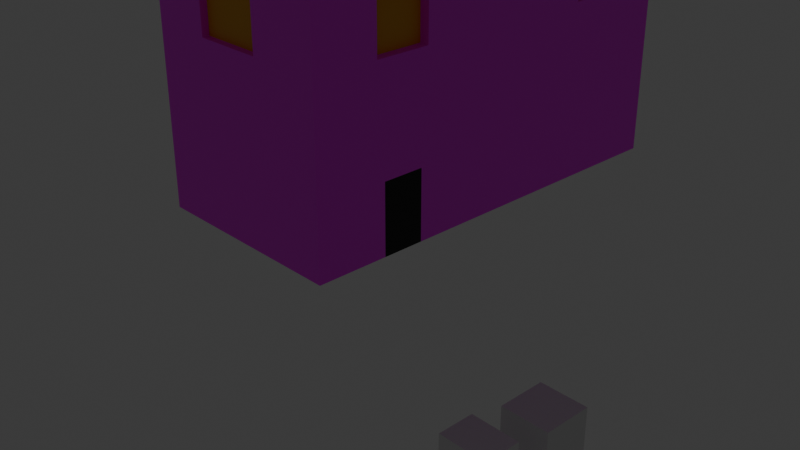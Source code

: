 # Source: Batiment2.blend  (saved by Blender 4.5.91; exported with 4.5.12 LTS)
import bpy
from mathutils import Matrix  # noqa: F401  (used for matrix-valued properties, if any)

bpy.ops.wm.read_factory_settings(use_empty=True)
scene = bpy.context.scene
scene.name = 'Scene'

# ---- collections
col_collection = bpy.data.collections.new('Collection'); scene.collection.children.link(col_collection)

# ---- images (referenced by path relative to the original .blend; pixels are not part of the script)
import os
ASSET_DIR = os.environ.get("B2B_ASSET_DIR", "")  # directory of the original .blend (textures are referenced by path, not embedded)
HERE = os.path.dirname(os.path.abspath(__file__))  # packed textures are extracted next to this script under _unpacked/

def load_image(name, relpath, width, height, colorspace="sRGB"):
    """Load a texture the original file referenced (path relative to the .blend, or extracted next to this script)."""
    p = next((c for c in (os.path.join(HERE, relpath), os.path.join(ASSET_DIR, relpath)) if relpath and os.path.exists(c)), "")
    if p:
        img = bpy.data.images.load(p, check_existing=True)
        img.name = name
    else:  # same state as the original file: an image datablock whose file is absent (Cycles renders it pink)
        img = bpy.data.images.new(name, width, height)
        img.source = "FILE"
        img.filepath = "//" + (relpath or name)
    img.colorspace_settings.name = colorspace
    return img
img_villehaute1_basecolor_png = load_image('VilleHaute1_basecolor.png', 'textures/VilleHaute1_basecolor.png', 1024, 1024, 'sRGB')

# ---- materials (node trees are filled in below, after node groups)
mat_material_001 = bpy.data.materials.new('Material.001')
mat_material_001.alpha_threshold = 0.0
mat_material_001.roughness = 0.5
mat_material_001.line_color = (0.0, 0.0, 0.0, 1.0)
mat_material_002 = bpy.data.materials.new('Material.002')
mat_material = bpy.data.materials.new('Material')

# ---- material node trees
mat_material_001.use_nodes = True; mat_material_001.node_tree.nodes.clear()
_N = mat_material_001.node_tree.nodes; _L = mat_material_001.node_tree.links
n0 = _N.new('ShaderNodeOutputMaterial'); n0.name = 'Material Output'; n0.location = (200, 100)
n1 = _N.new('ShaderNodeBsdfPrincipled'); n1.name = 'Principled BSDF'; n1.location = (-200, 100)
n1.inputs[3].default_value = 1.45
n2 = _N.new('ShaderNodeTexImage'); n2.name = 'Image Texture'; n2.location = (-490, 75)
n2.image = img_villehaute1_basecolor_png
_L.new(n1.outputs[0], n0.inputs[0])
_L.new(n2.outputs[0], n1.inputs[0])
n0.is_active_output = True
mat_material_002.use_nodes = True; mat_material_002.node_tree.nodes.clear()
_N = mat_material_002.node_tree.nodes; _L = mat_material_002.node_tree.links
n0 = _N.new('ShaderNodeBsdfPrincipled'); n0.name = 'Principled BSDF'; n0.location = (-200, 100)
n0.inputs[0].default_value = (0.0, 0.0, 0.0, 1.0)
n1 = _N.new('ShaderNodeOutputMaterial'); n1.name = 'Material Output'; n1.location = (200, 100)
_L.new(n0.outputs[0], n1.inputs[0])
n1.is_active_output = True
mat_material.use_nodes = True; mat_material.node_tree.nodes.clear()
_N = mat_material.node_tree.nodes; _L = mat_material.node_tree.links
n0 = _N.new('ShaderNodeBsdfPrincipled'); n0.name = 'Principled BSDF'; n0.location = (-200, 100)
n0.inputs[0].default_value = (0.8004, 0.3856, 0.02417, 1.0)
n1 = _N.new('ShaderNodeOutputMaterial'); n1.name = 'Material Output'; n1.location = (200, 100)
_L.new(n0.outputs[0], n1.inputs[0])
n1.is_active_output = True

# ---- world
world_world = bpy.data.worlds.new('World'); scene.world = world_world
world_world.use_nodes = True; world_world.node_tree.nodes.clear()
_N = world_world.node_tree.nodes; _L = world_world.node_tree.links
n0 = _N.new('ShaderNodeOutputWorld'); n0.name = 'World Output'; n0.location = (200, 100)
n1 = _N.new('ShaderNodeBackground'); n1.name = 'Background'; n1.location = (-200, 100)
n1.inputs[0].default_value = (0.05088, 0.05088, 0.05088, 1.0)
_L.new(n1.outputs[0], n0.inputs[0])
n0.is_active_output = True
world_world.color = (0.05088, 0.05088, 0.05088)
world_world.sun_shadow_jitter_overblur = 0.0

# ---- cameras
cam_camera = bpy.data.cameras.new('Camera')
cam_camera.clip_end = 100.0
cam_camera.ortho_scale = 7.314

# ---- lights
light_light = bpy.data.lights.new('Light', 'POINT')
light_light.energy = 1000.0
light_light.shadow_soft_size = 0.1

# ---- meshes
me_cube = bpy.data.meshes.new('Cube')
me_cube.from_pydata([(1.0, 1.0, 0.3984), (1.0, 1.0, -1.0), (1.0, -1.0, 0.3984), (1.0, -1.0, -1.0), (-1.0, 1.0, 0.3984), (-1.0, 1.0, -1.0), (-1.0, -1.0, 0.3984), (-1.0, -1.0, -1.0), (1.0, 1.0, -0.6631), (-1.0, -1.0, -0.6631), (-1.0, 1.0, -0.6631), (-1.0, -0.7232, -1.0), (1.0, -0.7232, 0.3984), (-1.0, -0.7232, 0.3984), (1.0, -0.7232, -1.0), (-1.0, -0.7232, -0.6631), (-1.0, -0.4551, 0.3984), (1.0, -0.4551, -1.0), (-1.0, -0.4551, -0.6631), (-1.0, -0.4551, -1.0), (1.0, -0.4551, 0.3984), (-1.0, 0.7075, 0.3984), (1.0, 0.7075, -1.0), (-1.0, 0.7075, -0.6631), (-1.0, 0.7075, -1.0), (1.0, 0.7075, 0.3984), (-1.0, 0.4641, -1.0), (1.0, 0.4641, 0.3984), (-1.0, 0.4641, 0.3984), (1.0, 0.4641, -1.0), (-1.0, 0.4641, -0.6631), (0.3479, 1.0, -1.0), (0.3479, -1.0, 0.3984), (0.3479, -1.0, -1.0), (0.3479, 1.0, 0.3984), (0.3479, 1.0, -0.6631), (0.3479, -0.7232, -1.0), (0.3479, -0.7232, 0.3984), (0.3479, -0.4551, 0.3984), (0.3479, -0.4551, -1.0), (0.3479, 0.7075, -1.0), (0.3479, 0.7075, 0.3984), (0.3479, 0.4641, -1.0), (0.3479, 0.4641, 0.3984), (-0.3697, 1.0, -1.0), (-0.3697, -1.0, 0.3984), (-0.3697, -0.7232, -1.0), (-0.3697, -0.4551, -1.0), (-0.3697, 0.7075, -1.0), (-0.3697, 0.4641, -1.0), (-0.3697, -1.0, -1.0), (-0.3697, 1.0, 0.3984), (-0.3697, 1.0, -0.6631), (-0.3697, -0.7232, 0.3984), (-0.3697, -0.4551, 0.3984), (-0.3697, 0.7075, 0.3984), (-0.3697, 0.4641, 0.3984), (-1.0, -1.0, 0.1141), (1.0, 1.0, 0.1141), (-1.0, 1.0, 0.1141), (1.0, -0.7232, 0.1141), (-1.0, -0.7232, 0.1141), (1.0, -0.4551, 0.1141), (-1.0, -0.4551, 0.1141), (1.0, 0.7075, 0.1141), (-1.0, 0.7075, 0.1141), (-1.0, 0.4641, 0.1141), (1.0, 0.4641, 0.1141), (0.3479, 1.0, 0.1141), (0.3479, -1.0, 0.1141), (-0.3697, 1.0, 0.1141), (-0.3697, -1.0, 0.1141), (1.0, 1.0, -0.1554), (-1.0, 1.0, -0.1554), (1.0, -0.7232, -0.1554), (-1.0, -0.7232, -0.1554), (1.0, -0.4551, -0.1554), (-1.0, -0.4551, -0.1554), (1.0, 0.7075, -0.1554), (-1.0, 0.7075, -0.1554), (-1.0, 0.4641, -0.1554), (1.0, 0.4641, -0.1554), (0.3479, 1.0, -0.1554), (0.3479, -1.0, -0.1554), (-0.3697, 1.0, -0.1554), (-0.3697, -1.0, -0.1554), (-1.0, -1.0, -0.1554), (1.097, 1.0, -0.6631), (1.097, 1.0, -1.0), (1.097, -1.0, -0.6631), (1.097, -1.0, -1.0), (1.097, -0.7232, 0.3984), (1.097, -1.0, 0.3984), (1.097, 0.7075, -1.0), (1.097, 1.0, -0.1554), (1.097, -1.0, -0.1554), (1.097, -0.7232, -0.6631), (1.097, -0.4551, 0.3984), (1.097, -0.7232, -1.0), (1.097, -0.4551, -0.6631), (1.097, -0.7232, -0.1554), (1.097, -0.4551, -1.0), (1.097, 0.4641, 0.3984), (1.097, 0.4641, -0.6631), (1.097, -0.4551, -0.1554), (1.097, 0.4641, -1.0), (1.097, 1.0, 0.3984), (1.097, 0.7075, 0.3984), (1.097, 0.7075, -0.6631), (1.097, 0.7075, -0.1554), (1.097, 0.4641, -0.1554), (1.097, 1.0, 0.1141), (1.097, -1.0, 0.1141), (1.097, -0.7232, 0.1141), (1.097, -0.4551, 0.1141), (1.097, 0.7075, 0.1141), (1.097, 0.4641, 0.1141), (1.097, -0.4864, -0.6631), (1.097, -0.4864, -1.0), (1.097, -0.6877, -0.6631), (1.097, -0.6877, -1.0), (-1.0, -1.034, 0.1141), (-1.0, -1.034, 0.3984), (1.0, -1.034, -0.6631), (1.0, -1.034, -1.0), (-0.3697, -1.034, 0.3984), (0.3479, -1.034, -1.0), (-1.0, -1.034, -1.0), (-1.0, -1.034, -0.6631), (1.0, -1.034, -0.1554), (1.097, -1.034, -0.1554), (-0.3697, -1.034, -0.6631), (1.097, -1.034, -0.6631), (1.097, -1.034, -1.0), (1.0, -1.034, 0.3984), (0.3479, -1.034, 0.3984), (-0.3697, -1.034, -1.0), (0.3479, -1.034, -0.6631), (0.3479, -1.034, -0.1554), (-0.3697, -1.034, -0.1554), (-1.0, -1.034, -0.1554), (1.0, -1.034, 0.1141), (0.3479, -1.034, 0.1141), (-0.3697, -1.034, 0.1141), (1.097, -1.034, 0.3984), (1.097, -1.034, 0.1141)], [], [(53, 13, 6, 45), (33, 3, 124, 126), (65, 21, 4, 59), (36, 14, 3, 33), (12, 2, 92, 91), (68, 34, 0, 58), (31, 35, 8, 1), (7, 50, 136, 127), (24, 23, 10, 5), (92, 2, 134, 144), (7, 9, 15, 11), (58, 0, 106, 111), (27, 20, 97, 102), (57, 6, 13, 61), (17, 14, 36, 39), (56, 28, 16, 54), (42, 29, 17, 39), (16, 13, 53, 54), (20, 12, 91, 97), (62, 76, 104, 114), (78, 81, 110, 109), (31, 1, 22, 40), (51, 4, 21, 55), (26, 30, 23, 24), (66, 28, 21, 65), (63, 16, 28, 66), (19, 18, 30, 26), (25, 27, 102, 107), (8, 72, 94, 87), (40, 22, 29, 42), (55, 21, 28, 56), (25, 41, 43, 27), (48, 40, 42, 49), (0, 34, 41, 25), (44, 31, 40, 48), (49, 42, 39, 47), (27, 43, 38, 20), (76, 74, 100, 104), (38, 37, 12, 20), (45, 6, 122, 125), (44, 52, 35, 31), (70, 51, 34, 68), (46, 36, 33, 50), (50, 33, 126, 136), (12, 37, 32, 2), (11, 46, 50, 7), (59, 4, 51, 70), (5, 10, 52, 44), (39, 36, 46, 47), (26, 49, 47, 19), (5, 44, 48, 24), (24, 48, 49, 26), (41, 55, 56, 43), (34, 51, 55, 41), (43, 56, 54, 38), (47, 46, 11, 19), (90, 89, 132, 133), (9, 7, 127, 128), (37, 53, 45, 32), (143, 125, 122, 121), (73, 59, 70, 84), (71, 69, 142, 143), (84, 70, 68, 82), (77, 63, 66, 80), (80, 66, 65, 79), (2, 32, 135, 134), (0, 25, 107, 106), (86, 57, 61, 75), (82, 68, 58, 72), (22, 1, 88, 93), (79, 65, 59, 73), (95, 112, 145, 130), (86, 9, 128, 140), (23, 79, 73, 10), (74, 60, 113, 100), (35, 82, 72, 8), (9, 86, 75, 15), (67, 64, 115, 116), (81, 67, 116, 110), (30, 80, 79, 23), (18, 77, 80, 30), (52, 84, 82, 35), (57, 86, 140, 121), (10, 73, 84, 52), (83, 85, 139, 138), (113, 91, 92, 112), (98, 96, 89, 90), (120, 119, 96, 98), (54, 53, 37, 38), (116, 102, 97, 114), (105, 103, 99, 101), (88, 87, 108, 93), (111, 106, 107, 115), (93, 108, 103, 105), (115, 107, 102, 116), (94, 111, 115, 109), (110, 116, 114, 104), (100, 113, 112, 95), (96, 100, 95, 89), (97, 91, 113, 114), (103, 110, 104, 99), (87, 94, 109, 108), (108, 109, 110, 103), (64, 78, 109, 115), (85, 71, 143, 139), (72, 58, 111, 94), (29, 22, 93, 105), (17, 29, 105, 101), (3, 14, 98, 90), (6, 57, 121, 122), (1, 8, 87, 88), (101, 99, 117, 118), (18, 19, 11, 15), (16, 63, 61, 13), (63, 77, 75, 61), (17, 101, 118, 120, 98, 14), (77, 18, 15, 75), (60, 62, 114, 113), (104, 100, 96, 119, 117, 99), (118, 117, 119, 120), (129, 123, 132, 130), (136, 131, 128, 127), (124, 123, 137, 126), (141, 134, 135, 142), (126, 137, 131, 136), (142, 135, 125, 143), (129, 141, 142, 138), (123, 124, 133, 132), (139, 143, 121, 140), (131, 139, 140, 128), (123, 129, 138, 137), (137, 138, 139, 131), (134, 141, 145, 144), (141, 129, 130, 145), (3, 90, 133, 124), (32, 45, 125, 135), (69, 83, 138, 142), (112, 92, 144, 145), (89, 95, 130, 132), (71, 85, 83, 69), (74, 76, 62, 60), (67, 81, 78, 64)])
me_cube.polygons.foreach_set('material_index', [0, 0, 0, 0, 0, 0, 0, 0, 0, 0, 0, 0, 0, 0, 0, 0, 0, 0, 0, 0, 0, 0, 0, 0, 0, 0, 0, 0, 0, 0, 0, 0, 0, 0, 0, 0, 0, 0, 0, 0, 0, 0, 0, 0, 0, 0, 0, 0, 0, 0, 0, 0, 0, 0, 0, 0, 0, 0, 0, 0, 0, 0, 0, 0, 0, 0, 0, 0, 0, 0, 0, 0, 0, 0, 0, 0, 0, 0, 0, 0, 0, 0, 0, 0, 0, 0, 0, 0, 0, 0, 0, 0, 0, 0, 0, 0, 0, 0, 0, 0, 0, 0, 0, 0, 0, 0, 0, 0, 0, 0, 0, 0, 0, 0, 0, 0, 0, 0, 0, 1, 0, 0, 0, 0, 0, 0, 0, 0, 0, 0, 0, 0, 0, 0, 0, 0, 0, 0, 0, 2, 2, 2])
_uv = me_cube.uv_layers.new(name='UVMap')
_uv.uv.foreach_set('vector', [0.8253, 0.7222, 0.875, 0.7222, 0.875, 0.75, 0.8253, 0.75, 0.3257, 0.75, 0.375, 0.75, 0.375, 0.75, 0.3257, 0.75, 0.5999, 0.2223, 0.625, 0.2223, 0.625, 0.25, 0.5999, 0.25, 0.3257, 0.7222, 0.375, 0.7222, 0.375, 0.75, 0.3257, 0.75, 0.625, 0.7222, 0.625, 0.75, 0.625, 0.75, 0.625, 0.7222, 0.5999, 0.4507, 0.625, 0.4507, 0.625, 0.5, 0.5999, 0.5, 0.375, 0.4507, 0.4171, 0.4507, 0.4171, 0.5, 0.375, 0.5, 0.125, 0.75, 0.1747, 0.75, 0.1747, 0.75, 0.125, 0.75, 0.375, 0.2223, 0.4171, 0.2223, 0.4171, 0.25, 0.375, 0.25, 0.625, 0.75, 0.625, 0.75, 0.625, 0.75, 0.625, 0.75, 0.375, 0.0, 0.4171, 0.0, 0.4171, 0.02782, 0.375, 0.02782, 0.5999, 0.5, 0.625, 0.5, 0.625, 0.5, 0.5999, 0.5, 0.625, 0.5738, 0.625, 0.673, 0.625, 0.673, 0.625, 0.5738, 0.5999, 0.0, 0.625, 0.0, 0.625, 0.02782, 0.5999, 0.02782, 0.375, 0.673, 0.375, 0.7222, 0.3257, 0.7222, 0.3257, 0.673, 0.8253, 0.5738, 0.875, 0.5738, 0.875, 0.673, 0.8253, 0.673, 0.3257, 0.5738, 0.375, 0.5738, 0.375, 0.673, 0.3257, 0.673, 0.875, 0.673, 0.875, 0.7222, 0.8253, 0.7222, 0.8253, 0.673, 0.625, 0.673, 0.625, 0.7222, 0.625, 0.7222, 0.625, 0.673, 0.0, 0.0, 0.0, 0.0, 0.0, 0.0, 0.0, 0.0, 0.0, 0.0, 0.0, 0.0, 0.0, 0.0, 0.0, 0.0, 0.3257, 0.5, 0.375, 0.5, 0.375, 0.5277, 0.3257, 0.5277, 0.8253, 0.5, 0.875, 0.5, 0.875, 0.5277, 0.8253, 0.5277, 0.375, 0.1762, 0.4171, 0.1762, 0.4171, 0.2223, 0.375, 0.2223, 0.5999, 0.1762, 0.625, 0.1762, 0.625, 0.2223, 0.5999, 0.2223, 0.5999, 0.07702, 0.625, 0.07702, 0.625, 0.1762, 0.5999, 0.1762, 0.375, 0.07702, 0.4171, 0.07702, 0.4171, 0.1762, 0.375, 0.1762, 0.625, 0.5277, 0.625, 0.5738, 0.625, 0.5738, 0.625, 0.5277, 0.4171, 0.5, 0.5375, 0.5, 0.5375, 0.5, 0.4171, 0.5, 0.3257, 0.5277, 0.375, 0.5277, 0.375, 0.5738, 0.3257, 0.5738, 0.8253, 0.5277, 0.875, 0.5277, 0.875, 0.5738, 0.8253, 0.5738, 0.625, 0.5277, 0.6743, 0.5277, 0.6743, 0.5738, 0.625, 0.5738, 0.1747, 0.5277, 0.3257, 0.5277, 0.3257, 0.5738, 0.1747, 0.5738, 0.625, 0.5, 0.6743, 0.5, 0.6743, 0.5277, 0.625, 0.5277, 0.1747, 0.5, 0.3257, 0.5, 0.3257, 0.5277, 0.1747, 0.5277, 0.1747, 0.5738, 0.3257, 0.5738, 0.3257, 0.673, 0.1747, 0.673, 0.625, 0.5738, 0.6743, 0.5738, 0.6743, 0.673, 0.625, 0.673, 0.0, 0.0, 0.0, 0.0, 0.0, 0.0, 0.0, 0.0, 0.6743, 0.673, 0.6743, 0.7222, 0.625, 0.7222, 0.625, 0.673, 0.8253, 0.75, 0.875, 0.75, 0.875, 0.75, 0.8253, 0.75, 0.375, 0.2997, 0.4171, 0.2997, 0.4171, 0.4507, 0.375, 0.4507, 0.5999, 0.2997, 0.625, 0.2997, 0.625, 0.4507, 0.5999, 0.4507, 0.1747, 0.7222, 0.3257, 0.7222, 0.3257, 0.75, 0.1747, 0.75, 0.1747, 0.75, 0.3257, 0.75, 0.3257, 0.75, 0.1747, 0.75, 0.625, 0.7222, 0.6743, 0.7222, 0.6743, 0.75, 0.625, 0.75, 0.125, 0.7222, 0.1747, 0.7222, 0.1747, 0.75, 0.125, 0.75, 0.5999, 0.25, 0.625, 0.25, 0.625, 0.2997, 0.5999, 0.2997, 0.375, 0.25, 0.4171, 0.25, 0.4171, 0.2997, 0.375, 0.2997, 0.3257, 0.673, 0.3257, 0.7222, 0.1747, 0.7222, 0.1747, 0.673, 0.125, 0.5738, 0.1747, 0.5738, 0.1747, 0.673, 0.125, 0.673, 0.125, 0.5, 0.1747, 0.5, 0.1747, 0.5277, 0.125, 0.5277, 0.125, 0.5277, 0.1747, 0.5277, 0.1747, 0.5738, 0.125, 0.5738, 0.6743, 0.5277, 0.8253, 0.5277, 0.8253, 0.5738, 0.6743, 0.5738, 0.6743, 0.5, 0.8253, 0.5, 0.8253, 0.5277, 0.6743, 0.5277, 0.6743, 0.5738, 0.8253, 0.5738, 0.8253, 0.673, 0.6743, 0.673, 0.1747, 0.673, 0.1747, 0.7222, 0.125, 0.7222, 0.125, 0.673, 0.375, 0.75, 0.4171, 0.75, 0.4171, 0.75, 0.375, 0.75, 0.4171, 0.0, 0.375, 0.0, 0.375, 0.0, 0.4171, 0.0, 0.6743, 0.7222, 0.8253, 0.7222, 0.8253, 0.75, 0.6743, 0.75, 0.5999, 0.9503, 0.625, 0.9503, 0.625, 1.0, 0.5999, 1.0, 0.5375, 0.25, 0.5999, 0.25, 0.5999, 0.2997, 0.5375, 0.2997, 0.0, 0.0, 0.0, 0.0, 0.0, 0.0, 0.0, 0.0, 0.5375, 0.2997, 0.5999, 0.2997, 0.5999, 0.4507, 0.5375, 0.4507, 0.5375, 0.07702, 0.5999, 0.07702, 0.5999, 0.1762, 0.5375, 0.1762, 0.5375, 0.1762, 0.5999, 0.1762, 0.5999, 0.2223, 0.5375, 0.2223, 0.625, 0.75, 0.6743, 0.75, 0.6743, 0.75, 0.625, 0.75, 0.625, 0.5, 0.625, 0.5277, 0.625, 0.5277, 0.625, 0.5, 0.5375, 0.0, 0.5999, 0.0, 0.5999, 0.02782, 0.5375, 0.02782, 0.5375, 0.4507, 0.5999, 0.4507, 0.5999, 0.5, 0.5375, 0.5, 0.375, 0.5277, 0.375, 0.5, 0.375, 0.5, 0.375, 0.5277, 0.5375, 0.2223, 0.5999, 0.2223, 0.5999, 0.25, 0.5375, 0.25, 0.5375, 0.75, 0.5999, 0.75, 0.5999, 0.75, 0.5375, 0.75, 0.5375, 0.0, 0.4171, 0.0, 0.4171, 0.0, 0.5375, 0.0, 0.4171, 0.2223, 0.5375, 0.2223, 0.5375, 0.25, 0.4171, 0.25, 0.0, 0.0, 0.0, 0.0, 0.0, 0.0, 0.0, 0.0, 0.4171, 0.4507, 0.5375, 0.4507, 0.5375, 0.5, 0.4171, 0.5, 0.4171, 0.0, 0.5375, 0.0, 0.5375, 0.02782, 0.4171, 0.02782, 0.0, 0.0, 0.0, 0.0, 0.0, 0.0, 0.0, 0.0, 0.0, 0.0, 0.0, 0.0, 0.0, 0.0, 0.0, 0.0, 0.4171, 0.1762, 0.5375, 0.1762, 0.5375, 0.2223, 0.4171, 0.2223, 0.4171, 0.07702, 0.5375, 0.07702, 0.5375, 0.1762, 0.4171, 0.1762, 0.4171, 0.2997, 0.5375, 0.2997, 0.5375, 0.4507, 0.4171, 0.4507, 0.5999, 0.0, 0.5375, 0.0, 0.5375, 0.0, 0.5999, 0.0, 0.4171, 0.25, 0.5375, 0.25, 0.5375, 0.2997, 0.4171, 0.2997, 0.0, 0.0, 0.0, 0.0, 0.0, 0.0, 0.0, 0.0, 0.5999, 0.7222, 0.625, 0.7222, 0.625, 0.75, 0.5999, 0.75, 0.375, 0.7222, 0.4171, 0.7222, 0.4171, 0.75, 0.375, 0.75, 0.375, 0.711, 0.4171, 0.711, 0.4171, 0.7222, 0.375, 0.7222, 0.8253, 0.673, 0.8253, 0.7222, 0.6743, 0.7222, 0.6743, 0.673, 0.5999, 0.5738, 0.625, 0.5738, 0.625, 0.673, 0.5999, 0.673, 0.375, 0.5738, 0.4171, 0.5738, 0.4171, 0.673, 0.375, 0.673, 0.375, 0.5, 0.4171, 0.5, 0.4171, 0.5277, 0.375, 0.5277, 0.5999, 0.5, 0.625, 0.5, 0.625, 0.5277, 0.5999, 0.5277, 0.375, 0.5277, 0.4171, 0.5277, 0.4171, 0.5738, 0.375, 0.5738, 0.5999, 0.5277, 0.625, 0.5277, 0.625, 0.5738, 0.5999, 0.5738, 0.5375, 0.5, 0.5999, 0.5, 0.5999, 0.5277, 0.5375, 0.5277, 0.5375, 0.5738, 0.5999, 0.5738, 0.5999, 0.673, 0.5375, 0.673, 0.5375, 0.7222, 0.5999, 0.7222, 0.5999, 0.75, 0.5375, 0.75, 0.4171, 0.7222, 0.5375, 0.7222, 0.5375, 0.75, 0.4171, 0.75, 0.625, 0.673, 0.625, 0.7222, 0.5999, 0.7222, 0.5999, 0.673, 0.4171, 0.5738, 0.5375, 0.5738, 0.5375, 0.673, 0.4171, 0.673, 0.4171, 0.5, 0.5375, 0.5, 0.5375, 0.5277, 0.4171, 0.5277, 0.4171, 0.5277, 0.5375, 0.5277, 0.5375, 0.5738, 0.4171, 0.5738, 0.0, 0.0, 0.0, 0.0, 0.0, 0.0, 0.0, 0.0, 0.0, 0.0, 0.0, 0.0, 0.0, 0.0, 0.0, 0.0, 0.5375, 0.5, 0.5999, 0.5, 0.5999, 0.5, 0.5375, 0.5, 0.375, 0.5738, 0.375, 0.5277, 0.375, 0.5277, 0.375, 0.5738, 0.375, 0.673, 0.375, 0.5738, 0.375, 0.5738, 0.375, 0.673, 0.375, 0.75, 0.375, 0.7222, 0.375, 0.7222, 0.375, 0.75, 0.625, 0.0, 0.5999, 0.0, 0.5999, 0.0, 0.625, 0.0, 0.375, 0.5, 0.4171, 0.5, 0.4171, 0.5, 0.375, 0.5, 0.375, 0.673, 0.4171, 0.673, 0.4171, 0.6858, 0.375, 0.6858, 0.4171, 0.07702, 0.375, 0.07702, 0.375, 0.02782, 0.4171, 0.02782, 0.625, 0.07702, 0.5999, 0.07702, 0.5999, 0.02782, 0.625, 0.02782, 0.5999, 0.07702, 0.5375, 0.07702, 0.5375, 0.02782, 0.5999, 0.02782, 0.375, 0.673, 0.375, 0.673, 0.375, 0.6858, 0.375, 0.711, 0.375, 0.7222, 0.375, 0.7222, 0.5375, 0.07702, 0.4171, 0.07702, 0.4171, 0.02782, 0.5375, 0.02782, 0.0, 0.0, 0.0, 0.0, 0.0, 0.0, 0.0, 0.0, 0.5375, 0.673, 0.5375, 0.7222, 0.4171, 0.7222, 0.4171, 0.711, 0.4171, 0.6858, 0.4171, 0.673, 0.375, 0.6858, 0.4171, 0.6858, 0.4171, 0.711, 0.375, 0.711, 0.5375, 0.75, 0.4171, 0.75, 0.4171, 0.75, 0.5375, 0.75, 0.375, 0.9503, 0.4171, 0.9503, 0.4171, 1.0, 0.375, 1.0, 0.375, 0.75, 0.4171, 0.75, 0.4171, 0.7993, 0.375, 0.7993, 0.5999, 0.75, 0.625, 0.75, 0.625, 0.7993, 0.5999, 0.7993, 0.375, 0.7993, 0.4171, 0.7993, 0.4171, 0.9503, 0.375, 0.9503, 0.5999, 0.7993, 0.625, 0.7993, 0.625, 0.9503, 0.5999, 0.9503, 0.5375, 0.75, 0.5999, 0.75, 0.5999, 0.7993, 0.5375, 0.7993, 0.4171, 0.75, 0.375, 0.75, 0.375, 0.75, 0.4171, 0.75, 0.5375, 0.9503, 0.5999, 0.9503, 0.5999, 1.0, 0.5375, 1.0, 0.4171, 0.9503, 0.5375, 0.9503, 0.5375, 1.0, 0.4171, 1.0, 0.4171, 0.75, 0.5375, 0.75, 0.5375, 0.7993, 0.4171, 0.7993, 0.4171, 0.7993, 0.5375, 0.7993, 0.5375, 0.9503, 0.4171, 0.9503, 0.625, 0.75, 0.5999, 0.75, 0.5999, 0.75, 0.625, 0.75, 0.5999, 0.75, 0.5375, 0.75, 0.5375, 0.75, 0.5999, 0.75, 0.375, 0.75, 0.375, 0.75, 0.375, 0.75, 0.375, 0.75, 0.6743, 0.75, 0.8253, 0.75, 0.8253, 0.75, 0.6743, 0.75, 0.0, 0.0, 0.0, 0.0, 0.0, 0.0, 0.0, 0.0, 0.5999, 0.75, 0.625, 0.75, 0.625, 0.75, 0.5999, 0.75, 0.4171, 0.75, 0.5375, 0.75, 0.5375, 0.75, 0.4171, 0.75, 0.0, 0.0, 0.0, 0.0, 0.0, 0.0, 0.0, 0.0, 0.0, 0.0, 0.0, 0.0, 0.0, 0.0, 0.0, 0.0, 0.0, 0.0, 0.0, 0.0, 0.0, 0.0, 0.0, 0.0])
me_cube.materials.append(mat_material_001)
me_cube.materials.append(mat_material_002)
me_cube.materials.append(mat_material)
me_cube.use_mirror_vertex_groups = False
me_cube.update()
me_cube_001 = bpy.data.meshes.new('Cube.001')
me_cube_001.from_pydata([(1.023, 0.9424, 1.0), (1.081, 0.9918, -1.0), (1.023, -0.9758, 1.0), (1.081, -1.024, -1.0), (-0.9424, 0.9424, 1.0), (-1.0, 0.9918, -1.0), (-0.9424, -0.9758, 1.0), (-1.0, -1.024, -1.0), (1.081, -1.024, 1.0), (-1.0, -1.024, 1.0), (1.081, 0.9918, 1.0), (-1.0, 0.9918, 1.0), (1.023, -0.9758, -0.7861), (-0.9424, -0.9758, -0.7861), (1.023, 0.9424, -0.7861), (-0.9424, 0.9424, -0.7861)], [], [(0, 4, 15, 14), (3, 8, 9, 7), (7, 9, 11, 5), (5, 1, 3, 7), (1, 10, 8, 3), (5, 11, 10, 1), (2, 6, 9, 8), (0, 2, 8, 10), (6, 4, 11, 9), (4, 0, 10, 11), (14, 15, 13, 12), (2, 0, 14, 12), (4, 6, 13, 15), (6, 2, 12, 13)])
_uv = me_cube_001.uv_layers.new(name='UVMap')
_uv.uv.foreach_set('vector', [0.6322, 0.5072, 0.8678, 0.5072, 0.8678, 0.5072, 0.6322, 0.5072, 0.375, 0.75, 0.625, 0.75, 0.625, 1.0, 0.375, 1.0, 0.375, 0.0, 0.625, 0.0, 0.625, 0.25, 0.375, 0.25, 0.125, 0.5, 0.375, 0.5, 0.375, 0.75, 0.125, 0.75, 0.375, 0.5, 0.625, 0.5, 0.625, 0.75, 0.375, 0.75, 0.375, 0.25, 0.625, 0.25, 0.625, 0.5, 0.375, 0.5, 0.6322, 0.7428, 0.8678, 0.7428, 0.875, 0.75, 0.625, 0.75, 0.6322, 0.5072, 0.6322, 0.7428, 0.625, 0.75, 0.625, 0.5, 0.8678, 0.7428, 0.8678, 0.5072, 0.875, 0.5, 0.875, 0.75, 0.8678, 0.5072, 0.6322, 0.5072, 0.625, 0.5, 0.875, 0.5, 0.6322, 0.5072, 0.8678, 0.5072, 0.8678, 0.7428, 0.6322, 0.7428, 0.6322, 0.7428, 0.6322, 0.5072, 0.6322, 0.5072, 0.6322, 0.7428, 0.8678, 0.5072, 0.8678, 0.7428, 0.8678, 0.7428, 0.8678, 0.5072, 0.8678, 0.7428, 0.6322, 0.7428, 0.6322, 0.7428, 0.8678, 0.7428])
me_cube_001.materials.append(mat_material_001)
me_cube_001.use_mirror_vertex_groups = False
me_cube_001.update()
me_cube_002 = bpy.data.meshes.new('Cube.002')
me_cube_002.from_pydata([(-1.0, -1.0, -1.0), (-1.0, -1.0, 1.0), (-1.0, 1.0, -1.0), (-1.0, 1.0, 1.0), (1.0, -1.0, -1.0), (1.0, -1.0, 1.0), (1.0, 1.0, -1.0), (1.0, 1.0, 1.0)], [], [(0, 1, 3, 2), (2, 3, 7, 6), (6, 7, 5, 4), (4, 5, 1, 0), (2, 6, 4, 0), (7, 3, 1, 5)])
_uv = me_cube_002.uv_layers.new(name='UVMap')
_uv.uv.foreach_set('vector', [0.375, 0.0, 0.625, 0.0, 0.625, 0.25, 0.375, 0.25, 0.375, 0.25, 0.625, 0.25, 0.625, 0.5, 0.375, 0.5, 0.375, 0.5, 0.625, 0.5, 0.625, 0.75, 0.375, 0.75, 0.375, 0.75, 0.625, 0.75, 0.625, 1.0, 0.375, 1.0, 0.125, 0.5, 0.375, 0.5, 0.375, 0.75, 0.125, 0.75, 0.625, 0.5, 0.875, 0.5, 0.875, 0.75, 0.625, 0.75])
me_cube_002.update()
me_cube_003 = bpy.data.meshes.new('Cube.003')
me_cube_003.from_pydata([(-1.0, -1.0, -1.0), (-1.0, -1.0, 1.0), (-1.0, 1.0, -1.0), (-1.0, 1.0, 1.0), (1.0, -1.0, -1.0), (1.0, -1.0, 1.0), (1.0, 1.0, -1.0), (1.0, 1.0, 1.0)], [], [(0, 1, 3, 2), (2, 3, 7, 6), (6, 7, 5, 4), (4, 5, 1, 0), (2, 6, 4, 0), (7, 3, 1, 5)])
_uv = me_cube_003.uv_layers.new(name='UVMap')
_uv.uv.foreach_set('vector', [0.375, 0.0, 0.625, 0.0, 0.625, 0.25, 0.375, 0.25, 0.375, 0.25, 0.625, 0.25, 0.625, 0.5, 0.375, 0.5, 0.375, 0.5, 0.625, 0.5, 0.625, 0.75, 0.375, 0.75, 0.375, 0.75, 0.625, 0.75, 0.625, 1.0, 0.375, 1.0, 0.125, 0.5, 0.375, 0.5, 0.375, 0.75, 0.125, 0.75, 0.625, 0.5, 0.875, 0.5, 0.875, 0.75, 0.625, 0.75])
me_cube_003.update()

# ---- objects
ob_cube = bpy.data.objects.new('Cube', me_cube)
ob_light = bpy.data.objects.new('Light', light_light)
ob_camera = bpy.data.objects.new('Camera', cam_camera)
ob_cube_001 = bpy.data.objects.new('Cube.001', me_cube_001)
ob_cube_002 = bpy.data.objects.new('Cube.002', me_cube_002)
ob_cube_003 = bpy.data.objects.new('Cube.003', me_cube_003)

# ---- transforms, parenting, visibility, modifiers, constraints
ob_cube.location = (0.0, 0.0, 7.812)
ob_cube.scale = (3.5, 7.495, 7.486)
ob_cube.lock_rotations_4d = False
ob_cube.empty_display_type = 'ARROWS'
ob_cube.lineart.crease_threshold = 0.0
ob_light.location = (-19.66, 1.005, 13.72)
ob_light.rotation_euler = (0.6503, 0.05522, 1.866)
ob_light.lock_rotations_4d = False
ob_light.empty_display_type = 'ARROWS'
ob_light.color = (0.0, 0.0, 0.0, 0.0)
ob_light.lineart.crease_threshold = 0.0
ob_camera.location = (25.94, -25.38, 16.33)
ob_camera.rotation_euler = (1.109, 0.0, 0.8149)
ob_camera.lock_rotations_4d = False
ob_camera.empty_display_type = 'ARROWS'
ob_camera.color = (0.0, 0.0, 0.0, 0.0)
ob_camera.display_type = 'WIRE'
ob_camera.lineart.crease_threshold = 0.0
ob_cube_001.location = (0.0, 0.0, 11.01)
ob_cube_001.scale = (3.596, 7.654, 0.2564)
ob_cube_001.lock_rotations_4d = False
ob_cube_001.empty_display_type = 'ARROWS'
ob_cube_001.lineart.crease_threshold = 0.0
ob_cube_002.location = (7.298, -1.272, -6.335)
ob_cube_003.location = (7.255, -4.404, -6.237)
ob_cube_003.scale = (1.0, 0.75, 1.25)

# ---- collection membership
col_collection.objects.link(ob_cube)
col_collection.objects.link(ob_light)
col_collection.objects.link(ob_camera)
col_collection.objects.link(ob_cube_001)
col_collection.objects.link(ob_cube_002)
col_collection.objects.link(ob_cube_003)

# ---- scene / render settings (as saved in the file)
scene.camera = ob_camera
scene.frame_start = 1; scene.frame_end = 250; scene.frame_set(147)
scene.render.engine = 'BLENDER_EEVEE_NEXT'
bpy.context.view_layer.update()
